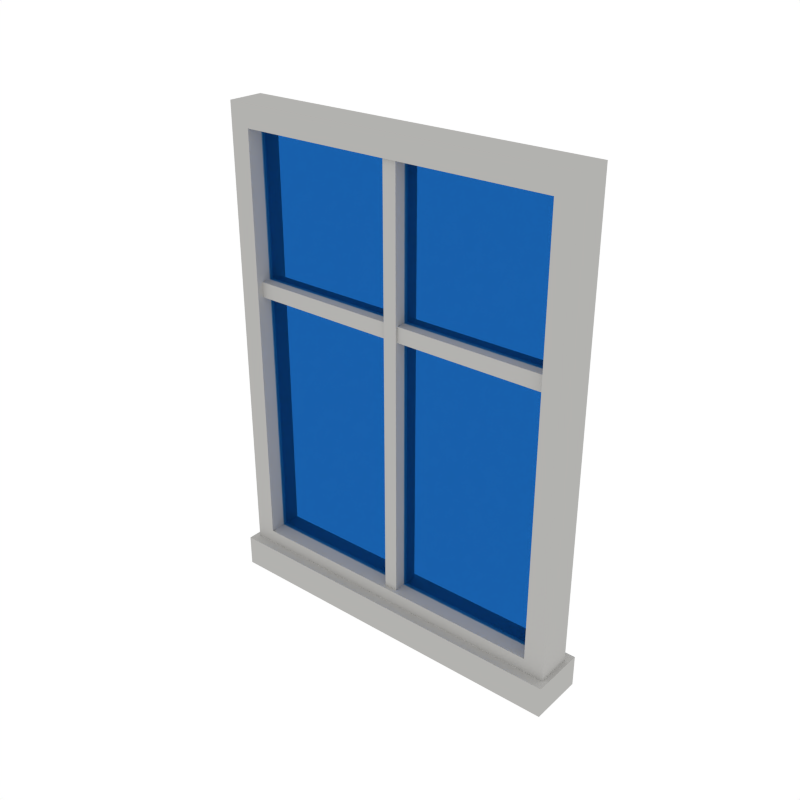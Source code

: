 # Source: Window_Small2.blend  (saved by Blender 2.79.0; exported with 4.5.12 LTS)
import bpy
from mathutils import Matrix  # noqa: F401  (used for matrix-valued properties, if any)

bpy.ops.wm.read_factory_settings(use_empty=True)
scene = bpy.context.scene
scene.name = 'Scene'

# ---- collections
col_collection_1 = bpy.data.collections.new('Collection 1'); scene.collection.children.link(col_collection_1)

# ---- materials (node trees are filled in below, after node groups)
mat_white = bpy.data.materials.new('White')
mat_white.alpha_threshold = 0.0
mat_white.diffuse_color = (0.448, 0.4433, 0.4294, 1.0)
mat_white.roughness = 0.5
mat_glass = bpy.data.materials.new('Glass')
mat_glass.alpha_threshold = 0.0
mat_glass.roughness = 0.5

# ---- material node trees
mat_glass.use_nodes = True; mat_glass.node_tree.nodes.clear()
_N = mat_glass.node_tree.nodes; _L = mat_glass.node_tree.links
n0 = _N.new('ShaderNodeOutputMaterial'); n0.name = 'Material Output'; n0.location = (300, 300)
n1 = _N.new('ShaderNodeBsdfTransparent'); n1.name = 'Transparent BSDF'; n1.location = (10, 300)
n1.inputs[0].default_value = (0.3094, 0.5835, 0.8, 1.0)
_L.new(n1.outputs[0], n0.inputs[0])
n0.is_active_output = True

# ---- world
world_world = bpy.data.worlds.new('World'); scene.world = world_world
world_world.color = (1.0, 1.0, 1.0)
world_world.use_sun_shadow = False
world_world.sun_shadow_jitter_overblur = 0.0
world_world.cycles.sampling_method = 'NONE'
world_world.cycles.sample_map_resolution = 256

# ---- meshes
me_cube_034 = bpy.data.meshes.new('Cube.034')
me_cube_034.from_pydata([(-0.4521, -0.04604, 0.05983), (-0.4521, -0.04604, 1.238), (0.4521, -0.04604, 0.05983), (0.4521, -0.04604, 1.238), (-0.4005, -0.04604, 0.1157), (-0.4005, -0.04604, 1.182), (0.4005, -0.04604, 1.182), (0.4005, -0.04604, 0.1157), (-0.4349, -0.02943, 0.8142), (0.4349, -0.02943, 0.8142), (-0.4349, -0.02943, 0.7756), (0.4349, -0.02943, 0.7756), (-0.4641, -0.07055, 0.07997), (0.4641, -0.07055, 0.07997), (-0.4641, -0.07055, -2.384e-07), (0.4641, -0.07055, -2.384e-07), (-0.4077, -0.006195, 0.1062), (-0.4077, -0.006195, 1.192), (0.4077, -0.006195, 1.192), (0.4077, -0.006195, 0.1062), (-0.4077, 0.003014, 0.1062), (-0.4077, 0.003014, 1.192), (0.4077, 0.003014, 1.192), (0.4077, 0.003014, 0.1062), (0.01722, -0.03507, 1.197), (0.01722, -0.03507, 0.1028), (-0.01722, -0.03507, 1.197), (-0.01722, -0.03507, 0.1028), (-0.4521, 0.04604, 0.05983), (-0.4521, 0.04604, 1.238), (0.4521, 0.04604, 0.05983), (0.4521, 0.04604, 1.238), (-0.4521, 0.0, 0.05983), (-0.4521, 0.0, 1.238), (0.4521, 0.0, 0.05983), (0.4521, 0.0, 1.238), (-0.4005, 0.04604, 0.1157), (-0.4005, 0.04604, 1.182), (0.4005, 0.04604, 1.182), (0.4005, 0.04604, 0.1157), (-0.4005, 0.0, 0.1157), (-0.4005, 0.0, 1.182), (0.4005, 0.0, 1.182), (0.4005, 0.0, 0.1157), (-0.4349, 0.02943, 0.8142), (0.4349, 0.02943, 0.8142), (-0.4349, 0.02943, 0.7756), (0.4349, 0.02943, 0.7756), (0.4349, 0.0, 0.8142), (-0.4349, 0.0, 0.8142), (0.4349, 0.0, 0.7756), (-0.4349, 0.0, 0.7756), (-0.4641, 0.07055, 0.07997), (0.4641, 0.07055, 0.07997), (-0.4641, 0.0, 0.07997), (0.4641, 0.0, 0.07997), (-0.4641, 0.0, -2.384e-07), (-0.4641, 0.07055, -2.384e-07), (0.4641, 0.07055, -2.384e-07), (0.4641, 0.0, -2.384e-07), (-0.4077, 0.006195, 0.1062), (-0.4077, 0.006195, 1.192), (0.4077, 0.006195, 1.192), (0.4077, 0.006195, 0.1062), (-0.4077, -0.003014, 0.1062), (-0.4077, -0.003014, 1.192), (0.4077, -0.003014, 1.192), (0.4077, -0.003014, 0.1062), (0.01722, 0.03507, 1.197), (0.01722, 0.03507, 0.1028), (-0.01722, 0.03507, 1.197), (-0.01722, 0.03507, 0.1028), (0.01722, 0.0, 0.1028), (0.01722, 0.0, 1.197), (-0.01722, 0.0, 0.1028), (-0.01722, 0.0, 1.197)], [], [(34, 35, 3, 2), (2, 3, 6, 7), (32, 34, 2, 0), (35, 33, 1, 3), (0, 1, 33, 32), (4, 7, 43, 40), (1, 0, 4, 5), (0, 2, 7, 4), (3, 1, 5, 6), (5, 4, 40, 41), (6, 5, 41, 42), (7, 6, 42, 43), (9, 8, 10, 11), (8, 49, 51, 10), (10, 51, 50, 11), (11, 50, 48, 9), (9, 48, 49, 8), (54, 12, 13, 55), (56, 59, 15, 14), (13, 12, 14, 15), (55, 13, 15, 59), (12, 54, 56, 14), (19, 18, 17, 16), (23, 20, 21, 22), (16, 20, 23, 19), (17, 21, 20, 16), (18, 22, 21, 17), (19, 23, 22, 18), (25, 24, 26, 27), (24, 73, 75, 26), (26, 75, 74, 27), (27, 74, 72, 25), (25, 72, 73, 24), (34, 30, 31, 35), (30, 39, 38, 31), (32, 28, 30, 34), (35, 31, 29, 33), (28, 32, 33, 29), (36, 40, 43, 39), (29, 37, 36, 28), (28, 36, 39, 30), (31, 38, 37, 29), (37, 41, 40, 36), (38, 42, 41, 37), (39, 43, 42, 38), (45, 47, 46, 44), (44, 46, 51, 49), (46, 47, 50, 51), (47, 45, 48, 50), (45, 44, 49, 48), (54, 55, 53, 52), (56, 57, 58, 59), (53, 58, 57, 52), (55, 59, 58, 53), (52, 57, 56, 54), (63, 60, 61, 62), (67, 66, 65, 64), (60, 63, 67, 64), (61, 60, 64, 65), (62, 61, 65, 66), (63, 62, 66, 67), (69, 71, 70, 68), (68, 70, 75, 73), (70, 71, 74, 75), (71, 69, 72, 74), (69, 68, 73, 72)])
me_cube_034.polygons.foreach_set('material_index', [0, 0, 0, 0, 0, 0, 0, 0, 0, 0, 0, 0, 0, 0, 0, 0, 0, 0, 0, 0, 0, 0, 1, 1, 1, 1, 1, 1, 0, 0, 0, 0, 0, 0, 0, 0, 0, 0, 0, 0, 0, 0, 0, 0, 0, 0, 0, 0, 0, 0, 0, 0, 0, 0, 0, 1, 1, 1, 1, 1, 1, 0, 0, 0, 0, 0])
me_cube_034.materials.append(mat_white)
me_cube_034.materials.append(mat_glass)
me_cube_034.use_remesh_preserve_volume = False
me_cube_034.use_remesh_preserve_attributes = False
me_cube_034.use_mirror_vertex_groups = False
me_cube_034.update()

# ---- objects
ob_window_small2 = bpy.data.objects.new('Window_Small2', me_cube_034)

# ---- transforms, parenting, visibility, modifiers, constraints
ob_window_small2.location = (0.0, 0.0, 0.0)
ob_window_small2.lineart.crease_threshold = 0.0

# ---- collection membership
col_collection_1.objects.link(ob_window_small2)

# ---- scene / render settings (as saved in the file)
scene.frame_start = 1; scene.frame_end = 250; scene.frame_set(0)
scene.render.engine = 'CYCLES'
scene.render.resolution_x = 1000
scene.render.resolution_y = 1000
scene.render.dither_intensity = 0.0
scene.cycles.samples = 200
scene.cycles.sampling_pattern = 'TABULATED_SOBOL'
scene.cycles.light_sampling_threshold = 0.0
scene.cycles.use_adaptive_sampling = False
scene.cycles.use_light_tree = False
scene.cycles.caustics_reflective = False
scene.cycles.caustics_refractive = False
scene.cycles.blur_glossy = 0.0
scene.cycles.max_bounces = 2
scene.cycles.pixel_filter_type = 'GAUSSIAN'
scene.cycles.sample_clamp_indirect = 0.0
scene.view_settings.view_transform = 'Standard'
bpy.context.view_layer.update()

# ---- added for rendering (the .blend has no active camera): camera
cam_auto = bpy.data.cameras.new('AutoCamera')
cam_auto.lens = 50.0
cam_auto.sensor_width = 36.0
cam_auto.clip_end = 1000.0
ob_auto_camera = bpy.data.objects.new('AutoCamera', cam_auto)
scene.collection.objects.link(ob_auto_camera)
ob_auto_camera.location = (1.43752, -1.72503, 1.76899)
ob_auto_camera.rotation_euler = (1.09748, -7.21219e-08, 0.694738)
scene.camera = ob_auto_camera
bpy.context.view_layer.update()
